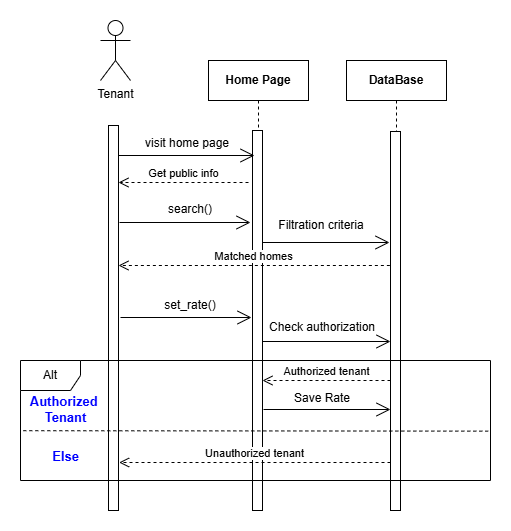

The diagram above was exported from draw.io. Its source (the exported page's mxGraphModel, read from the mxfile embedded in the PNG):
<mxGraphModel dx="2117" dy="541" grid="1" gridSize="10" guides="1" tooltips="1" connect="1" arrows="1" fold="1" page="1" pageScale="1" pageWidth="827" pageHeight="1169" math="0" shadow="0">
  <root>
    <mxCell id="0" />
    <mxCell id="1" parent="0" />
    <mxCell id="AlkPQpGPVB5BFKWP2_aD-1" value="Tenant" style="shape=umlActor;verticalLabelPosition=bottom;verticalAlign=top;html=1;outlineConnect=0;" parent="1" vertex="1">
      <mxGeometry x="70" y="40" width="30" height="60" as="geometry" />
    </mxCell>
    <mxCell id="AlkPQpGPVB5BFKWP2_aD-2" value="" style="html=1;points=[[0,0,0,0,5],[0,1,0,0,-5],[1,0,0,0,5],[1,1,0,0,-5]];perimeter=orthogonalPerimeter;outlineConnect=0;targetShapes=umlLifeline;portConstraint=eastwest;newEdgeStyle={&quot;curved&quot;:0,&quot;rounded&quot;:0};" parent="1" vertex="1">
      <mxGeometry x="78" y="145" width="10" height="385" as="geometry" />
    </mxCell>
    <mxCell id="AlkPQpGPVB5BFKWP2_aD-3" value="Home Page" style="shape=umlLifeline;perimeter=lifelinePerimeter;whiteSpace=wrap;html=1;container=1;dropTarget=0;collapsible=0;recursiveResize=0;outlineConnect=0;portConstraint=eastwest;newEdgeStyle={&quot;curved&quot;:0,&quot;rounded&quot;:0};fontStyle=1" parent="1" vertex="1">
      <mxGeometry x="178" y="80" width="100" height="420" as="geometry" />
    </mxCell>
    <mxCell id="AlkPQpGPVB5BFKWP2_aD-4" value="" style="html=1;points=[[0,0,0,0,5],[0,1,0,0,-5],[1,0,0,0,5],[1,1,0,0,-5]];perimeter=orthogonalPerimeter;outlineConnect=0;targetShapes=umlLifeline;portConstraint=eastwest;newEdgeStyle={&quot;curved&quot;:0,&quot;rounded&quot;:0};" parent="AlkPQpGPVB5BFKWP2_aD-3" vertex="1">
      <mxGeometry x="44" y="70" width="10" height="380" as="geometry" />
    </mxCell>
    <mxCell id="AlkPQpGPVB5BFKWP2_aD-5" value="visit home page" style="text;html=1;align=center;verticalAlign=middle;whiteSpace=wrap;rounded=0;" parent="1" vertex="1">
      <mxGeometry x="100" y="148" width="114" height="30" as="geometry" />
    </mxCell>
    <mxCell id="AlkPQpGPVB5BFKWP2_aD-6" value="Get public info" style="html=1;verticalAlign=bottom;endArrow=open;dashed=1;endSize=8;curved=0;rounded=0;" parent="1" edge="1">
      <mxGeometry relative="1" as="geometry">
        <mxPoint x="218" y="202" as="sourcePoint" />
        <mxPoint x="88" y="202" as="targetPoint" />
      </mxGeometry>
    </mxCell>
    <mxCell id="AlkPQpGPVB5BFKWP2_aD-7" value="" style="endArrow=open;endFill=1;endSize=12;html=1;rounded=0;" parent="1" edge="1">
      <mxGeometry width="160" relative="1" as="geometry">
        <mxPoint x="88" y="175" as="sourcePoint" />
        <mxPoint x="224" y="175" as="targetPoint" />
      </mxGeometry>
    </mxCell>
    <mxCell id="AlkPQpGPVB5BFKWP2_aD-8" value="DataBase" style="shape=umlLifeline;perimeter=lifelinePerimeter;whiteSpace=wrap;html=1;container=1;dropTarget=0;collapsible=0;recursiveResize=0;outlineConnect=0;portConstraint=eastwest;newEdgeStyle={&quot;curved&quot;:0,&quot;rounded&quot;:0};fontStyle=1" parent="1" vertex="1">
      <mxGeometry x="316" y="80" width="100" height="430" as="geometry" />
    </mxCell>
    <mxCell id="AlkPQpGPVB5BFKWP2_aD-9" value="" style="html=1;points=[[0,0,0,0,5],[0,1,0,0,-5],[1,0,0,0,5],[1,1,0,0,-5]];perimeter=orthogonalPerimeter;outlineConnect=0;targetShapes=umlLifeline;portConstraint=eastwest;newEdgeStyle={&quot;curved&quot;:0,&quot;rounded&quot;:0};" parent="1" vertex="1">
      <mxGeometry x="360" y="151" width="10" height="379" as="geometry" />
    </mxCell>
    <mxCell id="AlkPQpGPVB5BFKWP2_aD-12" value="" style="endArrow=open;endFill=1;endSize=12;html=1;rounded=0;" parent="1" edge="1">
      <mxGeometry width="160" relative="1" as="geometry">
        <mxPoint x="89" y="242" as="sourcePoint" />
        <mxPoint x="220" y="242" as="targetPoint" />
      </mxGeometry>
    </mxCell>
    <mxCell id="AlkPQpGPVB5BFKWP2_aD-13" value="search()" style="text;html=1;align=center;verticalAlign=middle;whiteSpace=wrap;rounded=0;" parent="1" vertex="1">
      <mxGeometry x="100" y="214" width="120" height="30" as="geometry" />
    </mxCell>
    <mxCell id="AlkPQpGPVB5BFKWP2_aD-16" value="Alt" style="shape=umlFrame;whiteSpace=wrap;html=1;pointerEvents=0;" parent="1" vertex="1">
      <mxGeometry x="-10" y="380" width="470" height="120" as="geometry" />
    </mxCell>
    <mxCell id="AlkPQpGPVB5BFKWP2_aD-17" value="" style="html=1;labelBackgroundColor=#ffffff;endArrow=none;endFill=0;jettySize=auto;orthogonalLoop=1;strokeWidth=1;dashed=1;fontSize=14;rounded=0;entryX=0.995;entryY=0.522;entryDx=0;entryDy=0;entryPerimeter=0;exitX=0.006;exitY=0.585;exitDx=0;exitDy=0;exitPerimeter=0;" parent="1" edge="1" source="AlkPQpGPVB5BFKWP2_aD-16">
      <mxGeometry width="60" height="60" relative="1" as="geometry">
        <mxPoint y="450.76" as="sourcePoint" />
        <mxPoint x="457.70000000000005" y="450.64" as="targetPoint" />
      </mxGeometry>
    </mxCell>
    <mxCell id="AlkPQpGPVB5BFKWP2_aD-18" value="Authorized&amp;nbsp;&lt;br&gt;Tenant" style="text;html=1;align=center;verticalAlign=middle;rounded=0;strokeWidth=1;fontStyle=1;fontSize=13;fontColor=light-dark(#0000FF,#EDEDED);" parent="1" vertex="1">
      <mxGeometry x="10" y="409" width="50" height="40" as="geometry" />
    </mxCell>
    <mxCell id="AlkPQpGPVB5BFKWP2_aD-19" value="Else" style="text;html=1;align=center;verticalAlign=middle;rounded=0;strokeWidth=1;fontStyle=1;fontSize=13;fontColor=light-dark(#0000FF,#EDEDED);" parent="1" vertex="1">
      <mxGeometry x="10" y="456" width="50" height="40" as="geometry" />
    </mxCell>
    <mxCell id="AlkPQpGPVB5BFKWP2_aD-23" value="Unauthorized tenant" style="html=1;verticalAlign=bottom;endArrow=open;dashed=1;endSize=8;curved=0;rounded=0;" parent="1" edge="1">
      <mxGeometry relative="1" as="geometry">
        <mxPoint x="360" y="482" as="sourcePoint" />
        <mxPoint x="88.63" y="482" as="targetPoint" />
      </mxGeometry>
    </mxCell>
    <mxCell id="AlkPQpGPVB5BFKWP2_aD-24" value="" style="endArrow=open;endFill=1;endSize=12;html=1;rounded=0;" parent="1" source="AlkPQpGPVB5BFKWP2_aD-4" edge="1">
      <mxGeometry width="160" relative="1" as="geometry">
        <mxPoint x="240" y="262" as="sourcePoint" />
        <mxPoint x="359" y="262" as="targetPoint" />
      </mxGeometry>
    </mxCell>
    <mxCell id="AlkPQpGPVB5BFKWP2_aD-25" value="Filtration criteria" style="text;html=1;align=center;verticalAlign=middle;whiteSpace=wrap;rounded=0;" parent="1" vertex="1">
      <mxGeometry x="231" y="230" width="120" height="30" as="geometry" />
    </mxCell>
    <mxCell id="AlkPQpGPVB5BFKWP2_aD-26" value="Matched homes" style="html=1;verticalAlign=bottom;endArrow=open;dashed=1;endSize=8;curved=0;rounded=0;" parent="1" edge="1">
      <mxGeometry relative="1" as="geometry">
        <mxPoint x="359.37" y="285" as="sourcePoint" />
        <mxPoint x="88" y="285" as="targetPoint" />
      </mxGeometry>
    </mxCell>
    <mxCell id="AlkPQpGPVB5BFKWP2_aD-27" value="" style="endArrow=open;endFill=1;endSize=12;html=1;rounded=0;" parent="1" edge="1">
      <mxGeometry width="160" relative="1" as="geometry">
        <mxPoint x="90" y="337" as="sourcePoint" />
        <mxPoint x="221" y="337" as="targetPoint" />
      </mxGeometry>
    </mxCell>
    <mxCell id="AlkPQpGPVB5BFKWP2_aD-28" value="set_rate()" style="text;html=1;align=center;verticalAlign=middle;whiteSpace=wrap;rounded=0;" parent="1" vertex="1">
      <mxGeometry x="100" y="310" width="120" height="30" as="geometry" />
    </mxCell>
    <mxCell id="AlkPQpGPVB5BFKWP2_aD-29" value="" style="endArrow=open;endFill=1;endSize=12;html=1;rounded=0;" parent="1" source="AlkPQpGPVB5BFKWP2_aD-4" edge="1">
      <mxGeometry width="160" relative="1" as="geometry">
        <mxPoint x="239" y="361" as="sourcePoint" />
        <mxPoint x="360" y="361" as="targetPoint" />
      </mxGeometry>
    </mxCell>
    <mxCell id="AlkPQpGPVB5BFKWP2_aD-30" value="Check authorization" style="text;html=1;align=center;verticalAlign=middle;whiteSpace=wrap;rounded=0;" parent="1" vertex="1">
      <mxGeometry x="232" y="332" width="120" height="30" as="geometry" />
    </mxCell>
    <mxCell id="AlkPQpGPVB5BFKWP2_aD-31" value="Authorized tenant" style="html=1;verticalAlign=bottom;endArrow=open;dashed=1;endSize=8;curved=0;rounded=0;" parent="1" edge="1">
      <mxGeometry relative="1" as="geometry">
        <mxPoint x="360" y="400" as="sourcePoint" />
        <mxPoint x="232" y="400" as="targetPoint" />
      </mxGeometry>
    </mxCell>
    <mxCell id="AlkPQpGPVB5BFKWP2_aD-32" value="" style="endArrow=open;endFill=1;endSize=12;html=1;rounded=0;" parent="1" edge="1">
      <mxGeometry width="160" relative="1" as="geometry">
        <mxPoint x="233" y="429" as="sourcePoint" />
        <mxPoint x="360" y="429" as="targetPoint" />
      </mxGeometry>
    </mxCell>
    <mxCell id="AlkPQpGPVB5BFKWP2_aD-33" value="Save Rate" style="text;html=1;align=center;verticalAlign=middle;whiteSpace=wrap;rounded=0;" parent="1" vertex="1">
      <mxGeometry x="232" y="403" width="120" height="30" as="geometry" />
    </mxCell>
  </root>
</mxGraphModel>